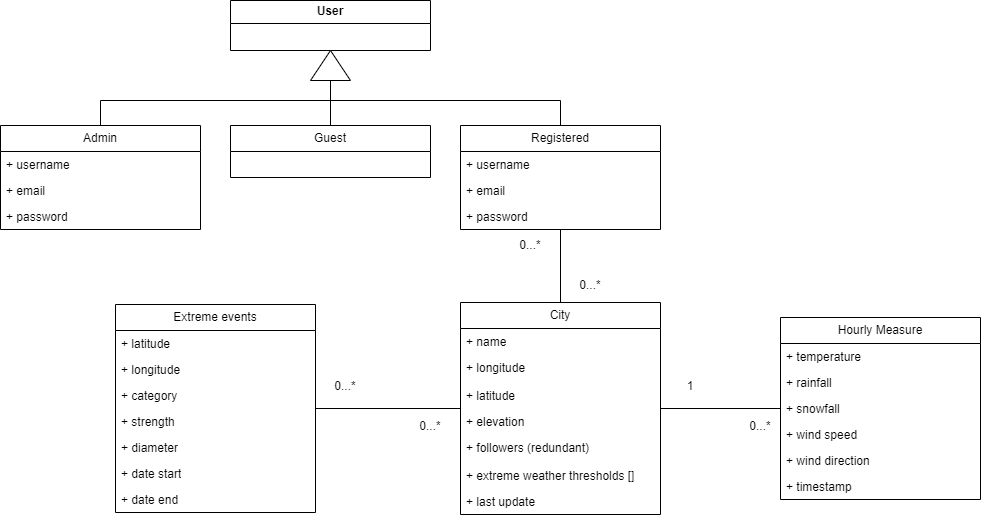

The diagram above was exported from draw.io. Its source (the exported page's mxGraphModel, read from the mxfile embedded in the PNG):
<mxGraphModel dx="2318" dy="1732" grid="1" gridSize="10" guides="1" tooltips="1" connect="1" arrows="1" fold="1" page="1" pageScale="1" pageWidth="850" pageHeight="1100" math="0" shadow="0">
  <root>
    <mxCell id="0" />
    <mxCell id="1" parent="0" />
    <mxCell id="8LZbqdLIqy8Ak0c2T1Xg-3" value="User" style="swimlane;whiteSpace=wrap;html=1;startSize=23;" parent="1" vertex="1">
      <mxGeometry x="-510" y="-910" width="200" height="50" as="geometry" />
    </mxCell>
    <mxCell id="8LZbqdLIqy8Ak0c2T1Xg-14" style="edgeStyle=orthogonalEdgeStyle;rounded=0;orthogonalLoop=1;jettySize=auto;html=1;entryX=0.5;entryY=1;entryDx=0;entryDy=0;" parent="1" source="DsRGrckUI44jEq6h8jwT-9" target="8LZbqdLIqy8Ak0c2T1Xg-3" edge="1">
      <mxGeometry relative="1" as="geometry">
        <mxPoint x="-410" y="-785" as="sourcePoint" />
      </mxGeometry>
    </mxCell>
    <mxCell id="8LZbqdLIqy8Ak0c2T1Xg-11" style="edgeStyle=orthogonalEdgeStyle;rounded=0;orthogonalLoop=1;jettySize=auto;html=1;entryX=0.5;entryY=1;entryDx=0;entryDy=0;" parent="1" source="DsRGrckUI44jEq6h8jwT-1" target="8LZbqdLIqy8Ak0c2T1Xg-3" edge="1">
      <mxGeometry relative="1" as="geometry">
        <Array as="points">
          <mxPoint x="-640" y="-810" />
          <mxPoint x="-410" y="-810" />
        </Array>
        <mxPoint x="-640" y="-785" as="sourcePoint" />
      </mxGeometry>
    </mxCell>
    <mxCell id="8LZbqdLIqy8Ak0c2T1Xg-17" style="edgeStyle=orthogonalEdgeStyle;rounded=0;orthogonalLoop=1;jettySize=auto;html=1;entryX=1;entryY=0.5;entryDx=0;entryDy=0;" parent="1" source="DsRGrckUI44jEq6h8jwT-5" target="8LZbqdLIqy8Ak0c2T1Xg-15" edge="1">
      <mxGeometry relative="1" as="geometry">
        <mxPoint x="-410" y="-840" as="targetPoint" />
        <Array as="points">
          <mxPoint x="-180" y="-810" />
          <mxPoint x="-410" y="-810" />
        </Array>
        <mxPoint x="-180" y="-820" as="sourcePoint" />
      </mxGeometry>
    </mxCell>
    <mxCell id="8LZbqdLIqy8Ak0c2T1Xg-15" value="" style="triangle;whiteSpace=wrap;html=1;direction=north;" parent="1" vertex="1">
      <mxGeometry x="-430" y="-860" width="40" height="30" as="geometry" />
    </mxCell>
    <mxCell id="8LZbqdLIqy8Ak0c2T1Xg-43" value="" style="endArrow=none;html=1;rounded=0;" parent="1" source="8LZbqdLIqy8Ak0c2T1Xg-32" target="DsRGrckUI44jEq6h8jwT-5" edge="1">
      <mxGeometry width="50" height="50" relative="1" as="geometry">
        <mxPoint x="-181" y="-522" as="sourcePoint" />
        <mxPoint x="-180.77" y="-640" as="targetPoint" />
      </mxGeometry>
    </mxCell>
    <mxCell id="8LZbqdLIqy8Ak0c2T1Xg-46" value="" style="endArrow=none;html=1;rounded=0;" parent="1" source="8LZbqdLIqy8Ak0c2T1Xg-37" target="8LZbqdLIqy8Ak0c2T1Xg-32" edge="1">
      <mxGeometry width="50" height="50" relative="1" as="geometry">
        <mxPoint x="-180" y="-331" as="sourcePoint" />
        <mxPoint x="-179.77" y="-449" as="targetPoint" />
      </mxGeometry>
    </mxCell>
    <mxCell id="_bq464Kxq-2n_JhR32WJ-15" value="Extreme events" style="swimlane;fontStyle=0;childLayout=stackLayout;horizontal=1;startSize=26;fillColor=none;horizontalStack=0;resizeParent=1;resizeParentMax=0;resizeLast=0;collapsible=1;marginBottom=0;whiteSpace=wrap;html=1;" parent="1" vertex="1">
      <mxGeometry x="-625" y="-606" width="200" height="208" as="geometry" />
    </mxCell>
    <mxCell id="_bq464Kxq-2n_JhR32WJ-16" value="+ latitude" style="text;strokeColor=none;fillColor=none;align=left;verticalAlign=top;spacingLeft=4;spacingRight=4;overflow=hidden;rotatable=0;points=[[0,0.5],[1,0.5]];portConstraint=eastwest;whiteSpace=wrap;html=1;" parent="_bq464Kxq-2n_JhR32WJ-15" vertex="1">
      <mxGeometry y="26" width="200" height="26" as="geometry" />
    </mxCell>
    <mxCell id="_bq464Kxq-2n_JhR32WJ-17" value="+ longitude" style="text;strokeColor=none;fillColor=none;align=left;verticalAlign=top;spacingLeft=4;spacingRight=4;overflow=hidden;rotatable=0;points=[[0,0.5],[1,0.5]];portConstraint=eastwest;whiteSpace=wrap;html=1;" parent="_bq464Kxq-2n_JhR32WJ-15" vertex="1">
      <mxGeometry y="52" width="200" height="26" as="geometry" />
    </mxCell>
    <mxCell id="_bq464Kxq-2n_JhR32WJ-19" value="+ category" style="text;strokeColor=none;fillColor=none;align=left;verticalAlign=top;spacingLeft=4;spacingRight=4;overflow=hidden;rotatable=0;points=[[0,0.5],[1,0.5]];portConstraint=eastwest;whiteSpace=wrap;html=1;" parent="_bq464Kxq-2n_JhR32WJ-15" vertex="1">
      <mxGeometry y="78" width="200" height="26" as="geometry" />
    </mxCell>
    <mxCell id="_bq464Kxq-2n_JhR32WJ-20" value="+ strength" style="text;strokeColor=none;fillColor=none;align=left;verticalAlign=top;spacingLeft=4;spacingRight=4;overflow=hidden;rotatable=0;points=[[0,0.5],[1,0.5]];portConstraint=eastwest;whiteSpace=wrap;html=1;" parent="_bq464Kxq-2n_JhR32WJ-15" vertex="1">
      <mxGeometry y="104" width="200" height="26" as="geometry" />
    </mxCell>
    <mxCell id="_bq464Kxq-2n_JhR32WJ-21" value="+ diameter" style="text;strokeColor=none;fillColor=none;align=left;verticalAlign=top;spacingLeft=4;spacingRight=4;overflow=hidden;rotatable=0;points=[[0,0.5],[1,0.5]];portConstraint=eastwest;whiteSpace=wrap;html=1;" parent="_bq464Kxq-2n_JhR32WJ-15" vertex="1">
      <mxGeometry y="130" width="200" height="26" as="geometry" />
    </mxCell>
    <mxCell id="_bq464Kxq-2n_JhR32WJ-40" value="+ date start" style="text;strokeColor=none;fillColor=none;align=left;verticalAlign=top;spacingLeft=4;spacingRight=4;overflow=hidden;rotatable=0;points=[[0,0.5],[1,0.5]];portConstraint=eastwest;whiteSpace=wrap;html=1;" parent="_bq464Kxq-2n_JhR32WJ-15" vertex="1">
      <mxGeometry y="156" width="200" height="26" as="geometry" />
    </mxCell>
    <mxCell id="_bq464Kxq-2n_JhR32WJ-18" value="+ date end" style="text;strokeColor=none;fillColor=none;align=left;verticalAlign=top;spacingLeft=4;spacingRight=4;overflow=hidden;rotatable=0;points=[[0,0.5],[1,0.5]];portConstraint=eastwest;whiteSpace=wrap;html=1;" parent="_bq464Kxq-2n_JhR32WJ-15" vertex="1">
      <mxGeometry y="182" width="200" height="26" as="geometry" />
    </mxCell>
    <mxCell id="_bq464Kxq-2n_JhR32WJ-23" style="edgeStyle=orthogonalEdgeStyle;rounded=0;orthogonalLoop=1;jettySize=auto;html=1;endArrow=none;endFill=0;" parent="1" source="_bq464Kxq-2n_JhR32WJ-15" target="8LZbqdLIqy8Ak0c2T1Xg-32" edge="1">
      <mxGeometry relative="1" as="geometry" />
    </mxCell>
    <mxCell id="_bq464Kxq-2n_JhR32WJ-26" value="0...*" style="text;html=1;align=center;verticalAlign=middle;whiteSpace=wrap;rounded=0;" parent="1" vertex="1">
      <mxGeometry x="-425" y="-539" width="60" height="30" as="geometry" />
    </mxCell>
    <mxCell id="_bq464Kxq-2n_JhR32WJ-29" value="0...*" style="text;html=1;align=center;verticalAlign=middle;whiteSpace=wrap;rounded=0;" parent="1" vertex="1">
      <mxGeometry x="-340" y="-499" width="60" height="30" as="geometry" />
    </mxCell>
    <mxCell id="8LZbqdLIqy8Ak0c2T1Xg-32" value="City" style="swimlane;fontStyle=0;childLayout=stackLayout;horizontal=1;startSize=26;fillColor=none;horizontalStack=0;resizeParent=1;resizeParentMax=0;resizeLast=0;collapsible=1;marginBottom=0;whiteSpace=wrap;html=1;" parent="1" vertex="1">
      <mxGeometry x="-280" y="-608" width="200" height="212" as="geometry" />
    </mxCell>
    <mxCell id="8LZbqdLIqy8Ak0c2T1Xg-33" value="+ name" style="text;strokeColor=none;fillColor=none;align=left;verticalAlign=top;spacingLeft=4;spacingRight=4;overflow=hidden;rotatable=0;points=[[0,0.5],[1,0.5]];portConstraint=eastwest;whiteSpace=wrap;html=1;" parent="8LZbqdLIqy8Ak0c2T1Xg-32" vertex="1">
      <mxGeometry y="26" width="200" height="26" as="geometry" />
    </mxCell>
    <mxCell id="8LZbqdLIqy8Ak0c2T1Xg-35" value="+ longitude" style="text;strokeColor=none;fillColor=none;align=left;verticalAlign=top;spacingLeft=4;spacingRight=4;overflow=hidden;rotatable=0;points=[[0,0.5],[1,0.5]];portConstraint=eastwest;whiteSpace=wrap;html=1;" parent="8LZbqdLIqy8Ak0c2T1Xg-32" vertex="1">
      <mxGeometry y="52" width="200" height="28" as="geometry" />
    </mxCell>
    <mxCell id="_bq464Kxq-2n_JhR32WJ-31" value="+ latitude" style="text;strokeColor=none;fillColor=none;align=left;verticalAlign=top;spacingLeft=4;spacingRight=4;overflow=hidden;rotatable=0;points=[[0,0.5],[1,0.5]];portConstraint=eastwest;whiteSpace=wrap;html=1;" parent="8LZbqdLIqy8Ak0c2T1Xg-32" vertex="1">
      <mxGeometry y="80" width="200" height="26" as="geometry" />
    </mxCell>
    <mxCell id="_bq464Kxq-2n_JhR32WJ-39" value="+ elevation" style="text;strokeColor=none;fillColor=none;align=left;verticalAlign=top;spacingLeft=4;spacingRight=4;overflow=hidden;rotatable=0;points=[[0,0.5],[1,0.5]];portConstraint=eastwest;whiteSpace=wrap;html=1;" parent="8LZbqdLIqy8Ak0c2T1Xg-32" vertex="1">
      <mxGeometry y="106" width="200" height="26" as="geometry" />
    </mxCell>
    <mxCell id="_bq464Kxq-2n_JhR32WJ-44" value="+ followers (redundant)" style="text;strokeColor=none;fillColor=none;align=left;verticalAlign=top;spacingLeft=4;spacingRight=4;overflow=hidden;rotatable=0;points=[[0,0.5],[1,0.5]];portConstraint=eastwest;whiteSpace=wrap;html=1;" parent="8LZbqdLIqy8Ak0c2T1Xg-32" vertex="1">
      <mxGeometry y="132" width="200" height="28" as="geometry" />
    </mxCell>
    <mxCell id="_bq464Kxq-2n_JhR32WJ-42" value="+ extreme weather thresholds []" style="text;strokeColor=none;fillColor=none;align=left;verticalAlign=top;spacingLeft=4;spacingRight=4;overflow=hidden;rotatable=0;points=[[0,0.5],[1,0.5]];portConstraint=eastwest;whiteSpace=wrap;html=1;" parent="8LZbqdLIqy8Ak0c2T1Xg-32" vertex="1">
      <mxGeometry y="160" width="200" height="26" as="geometry" />
    </mxCell>
    <mxCell id="8LZbqdLIqy8Ak0c2T1Xg-34" value="+ last update" style="text;strokeColor=none;fillColor=none;align=left;verticalAlign=top;spacingLeft=4;spacingRight=4;overflow=hidden;rotatable=0;points=[[0,0.5],[1,0.5]];portConstraint=eastwest;whiteSpace=wrap;html=1;" parent="8LZbqdLIqy8Ak0c2T1Xg-32" vertex="1">
      <mxGeometry y="186" width="200" height="26" as="geometry" />
    </mxCell>
    <mxCell id="8LZbqdLIqy8Ak0c2T1Xg-45" value="0...*" style="text;html=1;align=center;verticalAlign=middle;whiteSpace=wrap;rounded=0;" parent="1" vertex="1">
      <mxGeometry x="-180" y="-640" width="60" height="30" as="geometry" />
    </mxCell>
    <mxCell id="8LZbqdLIqy8Ak0c2T1Xg-37" value="Hourly Measure" style="swimlane;fontStyle=0;childLayout=stackLayout;horizontal=1;startSize=26;fillColor=none;horizontalStack=0;resizeParent=1;resizeParentMax=0;resizeLast=0;collapsible=1;marginBottom=0;whiteSpace=wrap;html=1;" parent="1" vertex="1">
      <mxGeometry x="40" y="-593" width="200" height="182" as="geometry" />
    </mxCell>
    <mxCell id="_bq464Kxq-2n_JhR32WJ-36" value="+ temperature" style="text;strokeColor=none;fillColor=none;align=left;verticalAlign=top;spacingLeft=4;spacingRight=4;overflow=hidden;rotatable=0;points=[[0,0.5],[1,0.5]];portConstraint=eastwest;whiteSpace=wrap;html=1;" parent="8LZbqdLIqy8Ak0c2T1Xg-37" vertex="1">
      <mxGeometry y="26" width="200" height="26" as="geometry" />
    </mxCell>
    <mxCell id="8LZbqdLIqy8Ak0c2T1Xg-39" value="+ rainfall" style="text;strokeColor=none;fillColor=none;align=left;verticalAlign=top;spacingLeft=4;spacingRight=4;overflow=hidden;rotatable=0;points=[[0,0.5],[1,0.5]];portConstraint=eastwest;whiteSpace=wrap;html=1;" parent="8LZbqdLIqy8Ak0c2T1Xg-37" vertex="1">
      <mxGeometry y="52" width="200" height="26" as="geometry" />
    </mxCell>
    <mxCell id="_bq464Kxq-2n_JhR32WJ-33" value="+ snowfall" style="text;strokeColor=none;fillColor=none;align=left;verticalAlign=top;spacingLeft=4;spacingRight=4;overflow=hidden;rotatable=0;points=[[0,0.5],[1,0.5]];portConstraint=eastwest;whiteSpace=wrap;html=1;" parent="8LZbqdLIqy8Ak0c2T1Xg-37" vertex="1">
      <mxGeometry y="78" width="200" height="26" as="geometry" />
    </mxCell>
    <mxCell id="_bq464Kxq-2n_JhR32WJ-34" value="+ wind speed" style="text;strokeColor=none;fillColor=none;align=left;verticalAlign=top;spacingLeft=4;spacingRight=4;overflow=hidden;rotatable=0;points=[[0,0.5],[1,0.5]];portConstraint=eastwest;whiteSpace=wrap;html=1;" parent="8LZbqdLIqy8Ak0c2T1Xg-37" vertex="1">
      <mxGeometry y="104" width="200" height="26" as="geometry" />
    </mxCell>
    <mxCell id="_bq464Kxq-2n_JhR32WJ-35" value="+ wind direction" style="text;strokeColor=none;fillColor=none;align=left;verticalAlign=top;spacingLeft=4;spacingRight=4;overflow=hidden;rotatable=0;points=[[0,0.5],[1,0.5]];portConstraint=eastwest;whiteSpace=wrap;html=1;" parent="8LZbqdLIqy8Ak0c2T1Xg-37" vertex="1">
      <mxGeometry y="130" width="200" height="26" as="geometry" />
    </mxCell>
    <mxCell id="8LZbqdLIqy8Ak0c2T1Xg-40" value="+ timestamp" style="text;strokeColor=none;fillColor=none;align=left;verticalAlign=top;spacingLeft=4;spacingRight=4;overflow=hidden;rotatable=0;points=[[0,0.5],[1,0.5]];portConstraint=eastwest;whiteSpace=wrap;html=1;" parent="8LZbqdLIqy8Ak0c2T1Xg-37" vertex="1">
      <mxGeometry y="156" width="200" height="26" as="geometry" />
    </mxCell>
    <mxCell id="8LZbqdLIqy8Ak0c2T1Xg-48" value="1" style="text;html=1;align=center;verticalAlign=middle;whiteSpace=wrap;rounded=0;" parent="1" vertex="1">
      <mxGeometry x="-80" y="-539" width="60" height="30" as="geometry" />
    </mxCell>
    <mxCell id="8LZbqdLIqy8Ak0c2T1Xg-47" value="0...*" style="text;html=1;align=center;verticalAlign=middle;whiteSpace=wrap;rounded=0;" parent="1" vertex="1">
      <mxGeometry x="-10" y="-499" width="60" height="30" as="geometry" />
    </mxCell>
    <mxCell id="DsRGrckUI44jEq6h8jwT-1" value="Admin" style="swimlane;fontStyle=0;childLayout=stackLayout;horizontal=1;startSize=26;fillColor=none;horizontalStack=0;resizeParent=1;resizeParentMax=0;resizeLast=0;collapsible=1;marginBottom=0;whiteSpace=wrap;html=1;" parent="1" vertex="1">
      <mxGeometry x="-740" y="-785" width="200" height="104" as="geometry" />
    </mxCell>
    <mxCell id="DsRGrckUI44jEq6h8jwT-2" value="+ username" style="text;strokeColor=none;fillColor=none;align=left;verticalAlign=top;spacingLeft=4;spacingRight=4;overflow=hidden;rotatable=0;points=[[0,0.5],[1,0.5]];portConstraint=eastwest;whiteSpace=wrap;html=1;" parent="DsRGrckUI44jEq6h8jwT-1" vertex="1">
      <mxGeometry y="26" width="200" height="26" as="geometry" />
    </mxCell>
    <mxCell id="DsRGrckUI44jEq6h8jwT-3" value="+ email" style="text;strokeColor=none;fillColor=none;align=left;verticalAlign=top;spacingLeft=4;spacingRight=4;overflow=hidden;rotatable=0;points=[[0,0.5],[1,0.5]];portConstraint=eastwest;whiteSpace=wrap;html=1;" parent="DsRGrckUI44jEq6h8jwT-1" vertex="1">
      <mxGeometry y="52" width="200" height="26" as="geometry" />
    </mxCell>
    <mxCell id="DsRGrckUI44jEq6h8jwT-4" value="+ password" style="text;strokeColor=none;fillColor=none;align=left;verticalAlign=top;spacingLeft=4;spacingRight=4;overflow=hidden;rotatable=0;points=[[0,0.5],[1,0.5]];portConstraint=eastwest;whiteSpace=wrap;html=1;" parent="DsRGrckUI44jEq6h8jwT-1" vertex="1">
      <mxGeometry y="78" width="200" height="26" as="geometry" />
    </mxCell>
    <mxCell id="DsRGrckUI44jEq6h8jwT-5" value="Registered" style="swimlane;fontStyle=0;childLayout=stackLayout;horizontal=1;startSize=26;fillColor=none;horizontalStack=0;resizeParent=1;resizeParentMax=0;resizeLast=0;collapsible=1;marginBottom=0;whiteSpace=wrap;html=1;" parent="1" vertex="1">
      <mxGeometry x="-280" y="-785" width="200" height="104" as="geometry" />
    </mxCell>
    <mxCell id="DsRGrckUI44jEq6h8jwT-6" value="+ username" style="text;strokeColor=none;fillColor=none;align=left;verticalAlign=top;spacingLeft=4;spacingRight=4;overflow=hidden;rotatable=0;points=[[0,0.5],[1,0.5]];portConstraint=eastwest;whiteSpace=wrap;html=1;" parent="DsRGrckUI44jEq6h8jwT-5" vertex="1">
      <mxGeometry y="26" width="200" height="26" as="geometry" />
    </mxCell>
    <mxCell id="DsRGrckUI44jEq6h8jwT-7" value="+ email" style="text;strokeColor=none;fillColor=none;align=left;verticalAlign=top;spacingLeft=4;spacingRight=4;overflow=hidden;rotatable=0;points=[[0,0.5],[1,0.5]];portConstraint=eastwest;whiteSpace=wrap;html=1;" parent="DsRGrckUI44jEq6h8jwT-5" vertex="1">
      <mxGeometry y="52" width="200" height="26" as="geometry" />
    </mxCell>
    <mxCell id="DsRGrckUI44jEq6h8jwT-8" value="+ password" style="text;strokeColor=none;fillColor=none;align=left;verticalAlign=top;spacingLeft=4;spacingRight=4;overflow=hidden;rotatable=0;points=[[0,0.5],[1,0.5]];portConstraint=eastwest;whiteSpace=wrap;html=1;" parent="DsRGrckUI44jEq6h8jwT-5" vertex="1">
      <mxGeometry y="78" width="200" height="26" as="geometry" />
    </mxCell>
    <mxCell id="DsRGrckUI44jEq6h8jwT-9" value="Guest" style="swimlane;fontStyle=0;childLayout=stackLayout;horizontal=1;startSize=26;fillColor=none;horizontalStack=0;resizeParent=1;resizeParentMax=0;resizeLast=0;collapsible=1;marginBottom=0;whiteSpace=wrap;html=1;" parent="1" vertex="1">
      <mxGeometry x="-510" y="-785" width="200" height="52" as="geometry" />
    </mxCell>
    <mxCell id="8LZbqdLIqy8Ak0c2T1Xg-44" value="0...*" style="text;html=1;align=center;verticalAlign=middle;whiteSpace=wrap;rounded=0;" parent="1" vertex="1">
      <mxGeometry x="-240" y="-680" width="60" height="30" as="geometry" />
    </mxCell>
  </root>
</mxGraphModel>